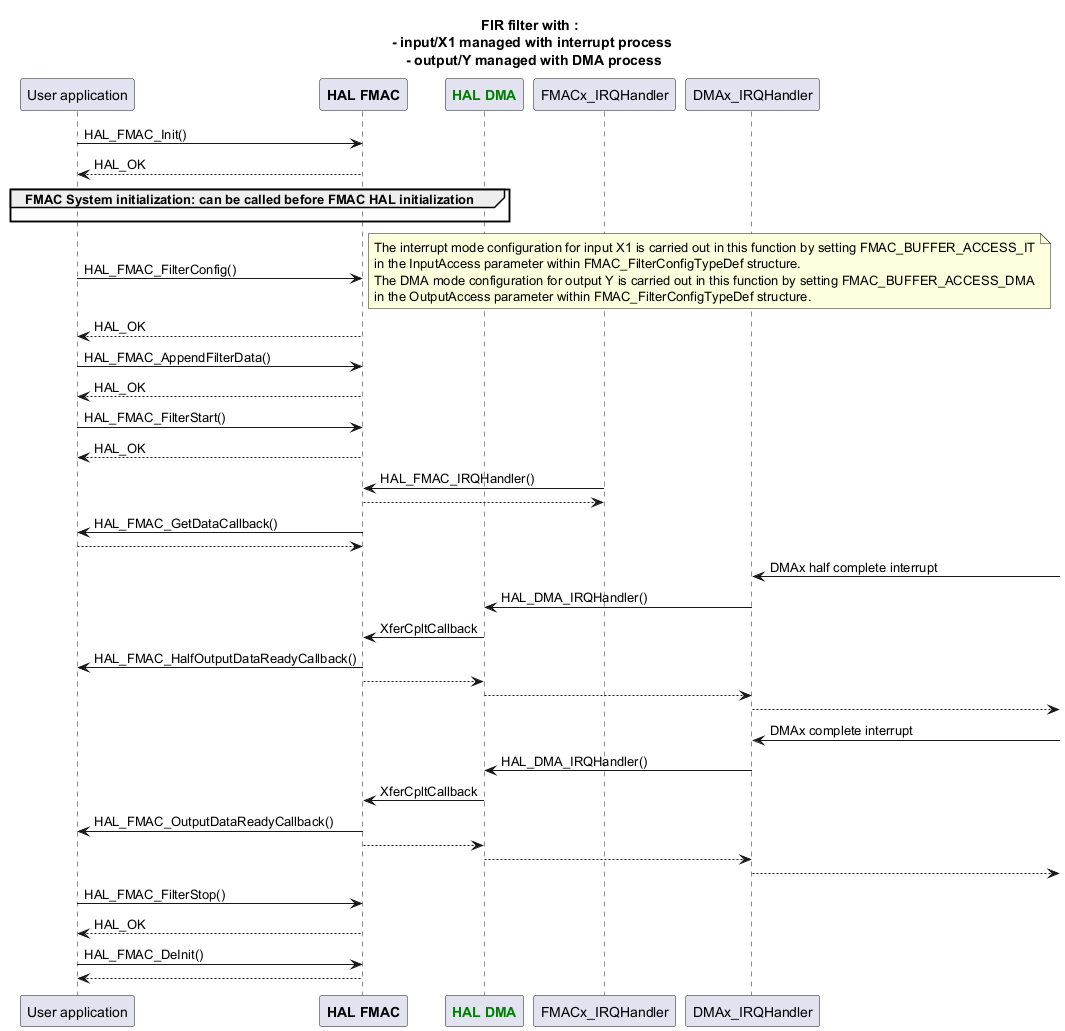

The diagram above was rendered by PlantUML. Its source (embedded in the PNG):
@startuml
title: FIR filter with :\n  - input/X1 managed with interrupt process \n  - output/Y managed with DMA process

participant App as "User application"
participant App
participant "<font color=Black><b>HAL FMAC</b></font>" as FMAC
participant "<font color=green><b>HAL DMA</b></font>" as DMA
participant "FMACx_IRQHandler"
participant "DMAx_IRQHandler"

App -> FMAC : HAL_FMAC_Init()
App <-- FMAC : HAL_OK

group FMAC System initialization: can be called before FMAC HAL initialization
App -[hidden]>FMAC
end

App -> FMAC : HAL_FMAC_FilterConfig()
note right : The interrupt mode configuration for input X1 is carried out in this function by setting FMAC_BUFFER_ACCESS_IT\nin the InputAccess parameter within FMAC_FilterConfigTypeDef structure.\nThe DMA mode configuration for output Y is carried out in this function by setting FMAC_BUFFER_ACCESS_DMA\nin the OutputAccess parameter within FMAC_FilterConfigTypeDef structure.
App <-- FMAC : HAL_OK

App -> FMAC : HAL_FMAC_AppendFilterData()
App <-- FMAC : HAL_OK

App -> FMAC : HAL_FMAC_FilterStart()
App <-- FMAC :HAL_OK

FMAC <- "FMACx_IRQHandler" : HAL_FMAC_IRQHandler()
FMAC --> "FMACx_IRQHandler"

FMAC-> App : HAL_FMAC_GetDataCallback()
FMAC<-- App

"DMAx_IRQHandler" <- : DMAx half complete interrupt
"DMAx_IRQHandler" -> "DMA" : HAL_DMA_IRQHandler()
"DMA" -> FMAC : XferCpltCallback
FMAC-> App : HAL_FMAC_HalfOutputDataReadyCallback()
"DMA" <-- FMAC
"DMAx_IRQHandler" <-- "DMA"
"DMAx_IRQHandler" -->

"DMAx_IRQHandler" <- : DMAx complete interrupt
"DMAx_IRQHandler" -> "DMA" : HAL_DMA_IRQHandler()
"DMA" -> FMAC : XferCpltCallback
FMAC-> App : HAL_FMAC_OutputDataReadyCallback()
"DMA" <-- FMAC
"DMAx_IRQHandler" <-- "DMA"
"DMAx_IRQHandler" -->

App -> FMAC : HAL_FMAC_FilterStop()
App <-- FMAC :HAL_OK

App->FMAC : HAL_FMAC_DeInit()
App<--FMAC

@enduml